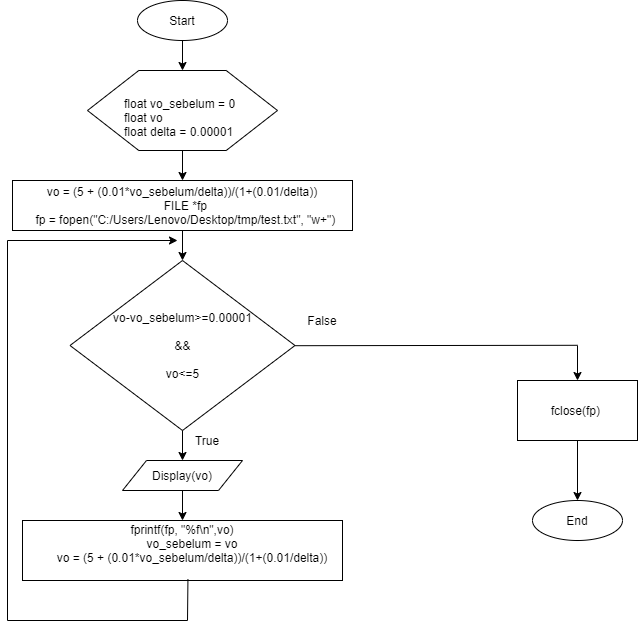

The diagram above was exported from draw.io. Its source (the exported page's mxGraphModel, read from the mxfile embedded in the PNG):
<mxGraphModel dx="1727" dy="870" grid="1" gridSize="10" guides="1" tooltips="1" connect="1" arrows="1" fold="1" page="1" pageScale="1" pageWidth="850" pageHeight="1100" math="0" shadow="0">
  <root>
    <mxCell id="0" />
    <mxCell id="1" parent="0" />
    <mxCell id="wqoH6fdl3Wm45jU5igOT-1" value="End" style="ellipse;whiteSpace=wrap;html=1;" vertex="1" parent="1">
      <mxGeometry x="545" y="560" width="90" height="40" as="geometry" />
    </mxCell>
    <mxCell id="wqoH6fdl3Wm45jU5igOT-2" value="Start" style="ellipse;whiteSpace=wrap;html=1;" vertex="1" parent="1">
      <mxGeometry x="150" y="60" width="90" height="40" as="geometry" />
    </mxCell>
    <mxCell id="wqoH6fdl3Wm45jU5igOT-3" value="" style="verticalLabelPosition=bottom;verticalAlign=top;html=1;shape=hexagon;perimeter=hexagonPerimeter2;arcSize=6;size=0.27;" vertex="1" parent="1">
      <mxGeometry x="100" y="130" width="190" height="80" as="geometry" />
    </mxCell>
    <mxCell id="wqoH6fdl3Wm45jU5igOT-4" value="float vo_sebelum = 0&amp;nbsp;&lt;br&gt;float vo&amp;nbsp;&lt;br&gt;float delta = 0.00001" style="text;html=1;" vertex="1" parent="1">
      <mxGeometry x="135" y="150" width="290" height="40" as="geometry" />
    </mxCell>
    <mxCell id="wqoH6fdl3Wm45jU5igOT-5" value="&lt;div&gt;vo = (5 + (0.01*vo_sebelum/delta))/(1+(0.01/delta))&lt;/div&gt;&lt;div&gt;&amp;nbsp; FILE *fp&lt;/div&gt;&lt;div&gt;&amp;nbsp; fp = fopen(&quot;C:/Users/Lenovo/Desktop/tmp/test.txt&quot;, &quot;w+&quot;)&lt;/div&gt;" style="rounded=0;whiteSpace=wrap;html=1;" vertex="1" parent="1">
      <mxGeometry x="25" y="240" width="340" height="50" as="geometry" />
    </mxCell>
    <mxCell id="wqoH6fdl3Wm45jU5igOT-6" value="vo-vo_sebelum&amp;gt;=0.00001&lt;br&gt;&lt;br&gt;&amp;amp;&amp;amp;&lt;br&gt;&lt;br&gt;vo&amp;lt;=5" style="rhombus;whiteSpace=wrap;html=1;" vertex="1" parent="1">
      <mxGeometry x="82.5" y="320" width="225" height="170" as="geometry" />
    </mxCell>
    <mxCell id="wqoH6fdl3Wm45jU5igOT-7" value="Display(vo)&lt;br&gt;" style="shape=parallelogram;perimeter=parallelogramPerimeter;whiteSpace=wrap;html=1;" vertex="1" parent="1">
      <mxGeometry x="135" y="520" width="120" height="30" as="geometry" />
    </mxCell>
    <mxCell id="wqoH6fdl3Wm45jU5igOT-8" value="&lt;div&gt;fprintf(fp, &quot;%f\n&quot;,vo)&lt;/div&gt;&lt;div&gt;&amp;nbsp; &amp;nbsp; &amp;nbsp; vo_sebelum = vo&lt;/div&gt;&lt;div&gt;&amp;nbsp; &amp;nbsp; &amp;nbsp; vo = (5 + (0.01*vo_sebelum/delta))/(1+(0.01/delta))&lt;/div&gt;&lt;div&gt;&lt;br&gt;&lt;/div&gt;" style="rounded=0;whiteSpace=wrap;html=1;" vertex="1" parent="1">
      <mxGeometry x="35" y="580" width="320" height="60" as="geometry" />
    </mxCell>
    <mxCell id="wqoH6fdl3Wm45jU5igOT-9" value="fclose(fp)&amp;nbsp;" style="rounded=0;whiteSpace=wrap;html=1;" vertex="1" parent="1">
      <mxGeometry x="530" y="440" width="120" height="60" as="geometry" />
    </mxCell>
    <mxCell id="wqoH6fdl3Wm45jU5igOT-12" value="" style="endArrow=classic;html=1;entryX=0.5;entryY=0;entryDx=0;entryDy=0;" edge="1" parent="1" target="wqoH6fdl3Wm45jU5igOT-3">
      <mxGeometry width="50" height="50" relative="1" as="geometry">
        <mxPoint x="195" y="100" as="sourcePoint" />
        <mxPoint x="240" y="50" as="targetPoint" />
      </mxGeometry>
    </mxCell>
    <mxCell id="wqoH6fdl3Wm45jU5igOT-13" value="" style="endArrow=classic;html=1;" edge="1" parent="1">
      <mxGeometry width="50" height="50" relative="1" as="geometry">
        <mxPoint x="195" y="210" as="sourcePoint" />
        <mxPoint x="195" y="240" as="targetPoint" />
      </mxGeometry>
    </mxCell>
    <mxCell id="wqoH6fdl3Wm45jU5igOT-16" value="" style="endArrow=classic;html=1;fontFamily=Helvetica;fontSize=11;fontColor=#000000;align=center;strokeColor=#000000;" edge="1" parent="1" source="wqoH6fdl3Wm45jU5igOT-6" target="wqoH6fdl3Wm45jU5igOT-7">
      <mxGeometry width="50" height="50" relative="1" as="geometry">
        <mxPoint x="200" y="480" as="sourcePoint" />
        <mxPoint x="250" y="430" as="targetPoint" />
      </mxGeometry>
    </mxCell>
    <mxCell id="wqoH6fdl3Wm45jU5igOT-19" value="" style="endArrow=classic;html=1;entryX=0.5;entryY=0;entryDx=0;entryDy=0;" edge="1" parent="1" target="wqoH6fdl3Wm45jU5igOT-6">
      <mxGeometry width="50" height="50" relative="1" as="geometry">
        <mxPoint x="195" y="290" as="sourcePoint" />
        <mxPoint x="230" y="240" as="targetPoint" />
      </mxGeometry>
    </mxCell>
    <mxCell id="wqoH6fdl3Wm45jU5igOT-20" value="" style="endArrow=classic;html=1;exitX=0.5;exitY=1;exitDx=0;exitDy=0;entryX=0.5;entryY=0;entryDx=0;entryDy=0;" edge="1" parent="1" source="wqoH6fdl3Wm45jU5igOT-7" target="wqoH6fdl3Wm45jU5igOT-8">
      <mxGeometry width="50" height="50" relative="1" as="geometry">
        <mxPoint x="200" y="550" as="sourcePoint" />
        <mxPoint x="250" y="500" as="targetPoint" />
      </mxGeometry>
    </mxCell>
    <mxCell id="wqoH6fdl3Wm45jU5igOT-22" value="" style="endArrow=none;html=1;exitX=0.517;exitY=0.978;exitDx=0;exitDy=0;exitPerimeter=0;" edge="1" parent="1" source="wqoH6fdl3Wm45jU5igOT-8">
      <mxGeometry width="50" height="50" relative="1" as="geometry">
        <mxPoint x="200" y="690" as="sourcePoint" />
        <mxPoint x="200" y="680" as="targetPoint" />
      </mxGeometry>
    </mxCell>
    <mxCell id="wqoH6fdl3Wm45jU5igOT-23" value="" style="endArrow=none;html=1;" edge="1" parent="1">
      <mxGeometry width="50" height="50" relative="1" as="geometry">
        <mxPoint x="20" y="680" as="sourcePoint" />
        <mxPoint x="200" y="680" as="targetPoint" />
      </mxGeometry>
    </mxCell>
    <mxCell id="wqoH6fdl3Wm45jU5igOT-24" value="" style="endArrow=none;html=1;" edge="1" parent="1">
      <mxGeometry width="50" height="50" relative="1" as="geometry">
        <mxPoint x="20" y="680" as="sourcePoint" />
        <mxPoint x="20" y="300" as="targetPoint" />
      </mxGeometry>
    </mxCell>
    <mxCell id="wqoH6fdl3Wm45jU5igOT-25" value="" style="endArrow=classic;html=1;" edge="1" parent="1">
      <mxGeometry width="50" height="50" relative="1" as="geometry">
        <mxPoint x="20" y="300" as="sourcePoint" />
        <mxPoint x="190" y="300" as="targetPoint" />
      </mxGeometry>
    </mxCell>
    <mxCell id="wqoH6fdl3Wm45jU5igOT-26" value="" style="endArrow=none;html=1;" edge="1" parent="1">
      <mxGeometry width="50" height="50" relative="1" as="geometry">
        <mxPoint x="307.5" y="405.20000000000005" as="sourcePoint" />
        <mxPoint x="590" y="404.79" as="targetPoint" />
      </mxGeometry>
    </mxCell>
    <mxCell id="wqoH6fdl3Wm45jU5igOT-27" value="" style="endArrow=classic;html=1;entryX=0.5;entryY=0;entryDx=0;entryDy=0;" edge="1" parent="1" target="wqoH6fdl3Wm45jU5igOT-9">
      <mxGeometry width="50" height="50" relative="1" as="geometry">
        <mxPoint x="590" y="405" as="sourcePoint" />
        <mxPoint x="590" y="435" as="targetPoint" />
      </mxGeometry>
    </mxCell>
    <mxCell id="wqoH6fdl3Wm45jU5igOT-28" value="" style="endArrow=classic;html=1;entryX=0.5;entryY=0;entryDx=0;entryDy=0;" edge="1" parent="1" target="wqoH6fdl3Wm45jU5igOT-1">
      <mxGeometry width="50" height="50" relative="1" as="geometry">
        <mxPoint x="590" y="500" as="sourcePoint" />
        <mxPoint x="640" y="450" as="targetPoint" />
      </mxGeometry>
    </mxCell>
    <mxCell id="wqoH6fdl3Wm45jU5igOT-29" value="True" style="text;html=1;strokeColor=none;fillColor=none;align=center;verticalAlign=middle;whiteSpace=wrap;rounded=0;" vertex="1" parent="1">
      <mxGeometry x="200" y="490" width="40" height="20" as="geometry" />
    </mxCell>
    <mxCell id="wqoH6fdl3Wm45jU5igOT-30" value="False" style="text;html=1;strokeColor=none;fillColor=none;align=center;verticalAlign=middle;whiteSpace=wrap;rounded=0;" vertex="1" parent="1">
      <mxGeometry x="315" y="370" width="40" height="20" as="geometry" />
    </mxCell>
  </root>
</mxGraphModel>